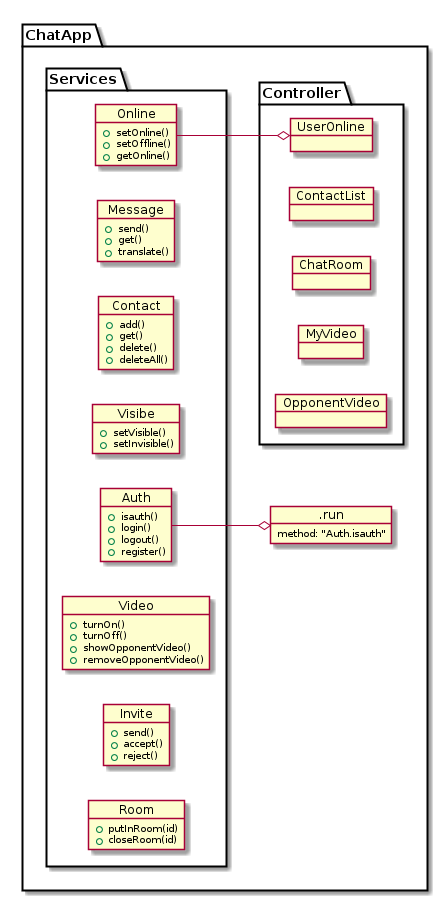

The diagram above was rendered by PlantUML. Its source (embedded in the PNG):
@startuml
    left to right direction
    package "ChatApp" {




        object .run {
          method: "Auth.isauth"
        }




    package "Services" {



        object Auth {
            +isauth()
            +login()
            +logout()
            +register()
        }

        object Message {
            +send()
            +get()
            +translate()
        }

        object Contact {
            +add()
            +get()
            +delete()
            +deleteAll()
        }

        object Visibe {
            +setVisible()
            +setInvisible()
        }

        object Online {
            +setOnline()
            +setOffline()
            +getOnline()
        }

        object Video {
            +turnOn()
            +turnOff()
            +showOpponentVideo()
            +removeOpponentVideo()
        }


        object Invite {
            +send()
            +accept()
            +reject()
        }

        object Room {
            +putInRoom(id)
            +closeRoom(id)
        }

    }

    package "Controller" {

        object UserOnline {

        }

        object ContactList {

        }

        object ChatRoom {

        }

        object MyVideo {

        }

        object OpponentVideo {

        }



    }


}


        Auth --o .run
        Online --o UserOnline


@enduml